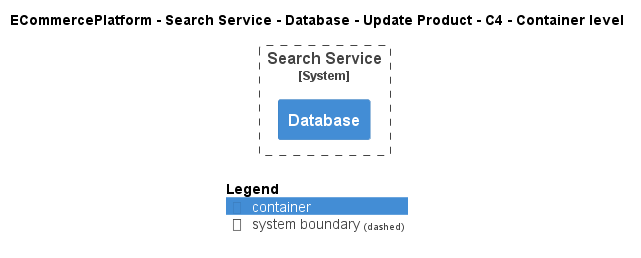

The diagram above was rendered by PlantUML. Its source (embedded in the PNG):
@startuml
!include ..\..\..\..\..\..\..\.c4s\C4_Container.puml

AddElementTag("c4interflow:lifecycle:new", $bgColor=green, $fontColor=#ffffff, $borderColor=green, $shadowing="False")
AddElementTag("c4interflow:lifecycle:changed", $bgColor=orange, $fontColor=#ffffff, $borderColor=orange, $shadowing="False")
AddElementTag("c4interflow:lifecycle:removed", $bgColor=red, $fontColor=#ffffff, $borderColor=red, $shadowing="False")

AddRelTag("c4interflow:lifecycle:new", $textColor=green, $lineColor=green)
AddRelTag("c4interflow:lifecycle:changed", $textColor=orange, $lineColor=orange)
AddRelTag("c4interflow:lifecycle:removed", $textColor=red, $lineColor=red)

SHOW_PERSON_PORTRAIT()
LAYOUT_TOP_DOWN()

skinparam linetype polyline

title ECommercePlatform - Search Service - Database - Update Product - C4 - Container level


System_Boundary(ECommercePlatform.SoftwareSystems.SearchService, "Search Service") {
    Container(ECommercePlatform.SoftwareSystems.SearchService.Containers.Database, "Database", "", "")
}



SHOW_LEGEND()
@enduml